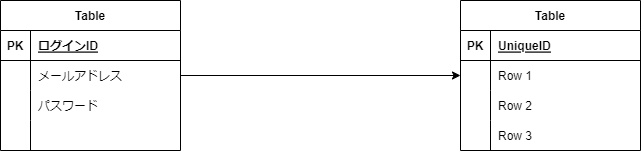

The diagram above was exported from draw.io. Its source (the exported page's mxGraphModel, read from the mxfile embedded in the PNG):
<mxGraphModel dx="1130" dy="779" grid="1" gridSize="10" guides="1" tooltips="1" connect="1" arrows="1" fold="1" page="1" pageScale="1" pageWidth="827" pageHeight="1169" math="0" shadow="0">
  <root>
    <mxCell id="0" />
    <mxCell id="1" parent="0" />
    <mxCell id="2" value="Table" style="shape=table;startSize=30;container=1;collapsible=1;childLayout=tableLayout;fixedRows=1;rowLines=0;fontStyle=1;align=center;resizeLast=1;fontFamily=Helvetica;" parent="1" vertex="1">
      <mxGeometry x="40" y="160" width="180" height="150" as="geometry">
        <mxRectangle x="40" y="160" width="70" height="30" as="alternateBounds" />
      </mxGeometry>
    </mxCell>
    <mxCell id="3" value="" style="shape=tableRow;horizontal=0;startSize=0;swimlaneHead=0;swimlaneBody=0;fillColor=none;collapsible=0;dropTarget=0;points=[[0,0.5],[1,0.5]];portConstraint=eastwest;top=0;left=0;right=0;bottom=1;" parent="2" vertex="1">
      <mxGeometry y="30" width="180" height="30" as="geometry" />
    </mxCell>
    <mxCell id="4" value="PK" style="shape=partialRectangle;connectable=0;fillColor=none;top=0;left=0;bottom=0;right=0;fontStyle=1;overflow=hidden;" parent="3" vertex="1">
      <mxGeometry width="30" height="30" as="geometry">
        <mxRectangle width="30" height="30" as="alternateBounds" />
      </mxGeometry>
    </mxCell>
    <mxCell id="5" value="ログインID" style="shape=partialRectangle;connectable=0;fillColor=none;top=0;left=0;bottom=0;right=0;align=left;spacingLeft=6;fontStyle=5;overflow=hidden;" parent="3" vertex="1">
      <mxGeometry x="30" width="150" height="30" as="geometry">
        <mxRectangle width="150" height="30" as="alternateBounds" />
      </mxGeometry>
    </mxCell>
    <mxCell id="6" value="" style="shape=tableRow;horizontal=0;startSize=0;swimlaneHead=0;swimlaneBody=0;fillColor=none;collapsible=0;dropTarget=0;points=[[0,0.5],[1,0.5]];portConstraint=eastwest;top=0;left=0;right=0;bottom=0;" parent="2" vertex="1">
      <mxGeometry y="60" width="180" height="30" as="geometry" />
    </mxCell>
    <mxCell id="7" value="" style="shape=partialRectangle;connectable=0;fillColor=none;top=0;left=0;bottom=0;right=0;editable=1;overflow=hidden;" parent="6" vertex="1">
      <mxGeometry width="30" height="30" as="geometry">
        <mxRectangle width="30" height="30" as="alternateBounds" />
      </mxGeometry>
    </mxCell>
    <mxCell id="8" value="メールアドレス" style="shape=partialRectangle;connectable=0;fillColor=none;top=0;left=0;bottom=0;right=0;align=left;spacingLeft=6;overflow=hidden;" parent="6" vertex="1">
      <mxGeometry x="30" width="150" height="30" as="geometry">
        <mxRectangle width="150" height="30" as="alternateBounds" />
      </mxGeometry>
    </mxCell>
    <mxCell id="9" value="" style="shape=tableRow;horizontal=0;startSize=0;swimlaneHead=0;swimlaneBody=0;fillColor=none;collapsible=0;dropTarget=0;points=[[0,0.5],[1,0.5]];portConstraint=eastwest;top=0;left=0;right=0;bottom=0;" parent="2" vertex="1">
      <mxGeometry y="90" width="180" height="30" as="geometry" />
    </mxCell>
    <mxCell id="10" value="" style="shape=partialRectangle;connectable=0;fillColor=none;top=0;left=0;bottom=0;right=0;editable=1;overflow=hidden;" parent="9" vertex="1">
      <mxGeometry width="30" height="30" as="geometry">
        <mxRectangle width="30" height="30" as="alternateBounds" />
      </mxGeometry>
    </mxCell>
    <mxCell id="11" value="パスワード" style="shape=partialRectangle;connectable=0;fillColor=none;top=0;left=0;bottom=0;right=0;align=left;spacingLeft=6;overflow=hidden;" parent="9" vertex="1">
      <mxGeometry x="30" width="150" height="30" as="geometry">
        <mxRectangle width="150" height="30" as="alternateBounds" />
      </mxGeometry>
    </mxCell>
    <mxCell id="12" value="" style="shape=tableRow;horizontal=0;startSize=0;swimlaneHead=0;swimlaneBody=0;fillColor=none;collapsible=0;dropTarget=0;points=[[0,0.5],[1,0.5]];portConstraint=eastwest;top=0;left=0;right=0;bottom=0;" parent="2" vertex="1">
      <mxGeometry y="120" width="180" height="30" as="geometry" />
    </mxCell>
    <mxCell id="13" value="" style="shape=partialRectangle;connectable=0;fillColor=none;top=0;left=0;bottom=0;right=0;editable=1;overflow=hidden;" parent="12" vertex="1">
      <mxGeometry width="30" height="30" as="geometry">
        <mxRectangle width="30" height="30" as="alternateBounds" />
      </mxGeometry>
    </mxCell>
    <mxCell id="14" value="" style="shape=partialRectangle;connectable=0;fillColor=none;top=0;left=0;bottom=0;right=0;align=left;spacingLeft=6;overflow=hidden;" parent="12" vertex="1">
      <mxGeometry x="30" width="150" height="30" as="geometry">
        <mxRectangle width="150" height="30" as="alternateBounds" />
      </mxGeometry>
    </mxCell>
    <mxCell id="28" value="Table" style="shape=table;startSize=30;container=1;collapsible=1;childLayout=tableLayout;fixedRows=1;rowLines=0;fontStyle=1;align=center;resizeLast=1;" parent="1" vertex="1">
      <mxGeometry x="500" y="160" width="180" height="150" as="geometry" />
    </mxCell>
    <mxCell id="29" value="" style="shape=tableRow;horizontal=0;startSize=0;swimlaneHead=0;swimlaneBody=0;fillColor=none;collapsible=0;dropTarget=0;points=[[0,0.5],[1,0.5]];portConstraint=eastwest;top=0;left=0;right=0;bottom=1;" parent="28" vertex="1">
      <mxGeometry y="30" width="180" height="30" as="geometry" />
    </mxCell>
    <mxCell id="30" value="PK" style="shape=partialRectangle;connectable=0;fillColor=none;top=0;left=0;bottom=0;right=0;fontStyle=1;overflow=hidden;" parent="29" vertex="1">
      <mxGeometry width="30" height="30" as="geometry">
        <mxRectangle width="30" height="30" as="alternateBounds" />
      </mxGeometry>
    </mxCell>
    <mxCell id="31" value="UniqueID" style="shape=partialRectangle;connectable=0;fillColor=none;top=0;left=0;bottom=0;right=0;align=left;spacingLeft=6;fontStyle=5;overflow=hidden;" parent="29" vertex="1">
      <mxGeometry x="30" width="150" height="30" as="geometry">
        <mxRectangle width="150" height="30" as="alternateBounds" />
      </mxGeometry>
    </mxCell>
    <mxCell id="32" value="" style="shape=tableRow;horizontal=0;startSize=0;swimlaneHead=0;swimlaneBody=0;fillColor=none;collapsible=0;dropTarget=0;points=[[0,0.5],[1,0.5]];portConstraint=eastwest;top=0;left=0;right=0;bottom=0;" parent="28" vertex="1">
      <mxGeometry y="60" width="180" height="30" as="geometry" />
    </mxCell>
    <mxCell id="33" value="" style="shape=partialRectangle;connectable=0;fillColor=none;top=0;left=0;bottom=0;right=0;editable=1;overflow=hidden;" parent="32" vertex="1">
      <mxGeometry width="30" height="30" as="geometry">
        <mxRectangle width="30" height="30" as="alternateBounds" />
      </mxGeometry>
    </mxCell>
    <mxCell id="34" value="Row 1" style="shape=partialRectangle;connectable=0;fillColor=none;top=0;left=0;bottom=0;right=0;align=left;spacingLeft=6;overflow=hidden;" parent="32" vertex="1">
      <mxGeometry x="30" width="150" height="30" as="geometry">
        <mxRectangle width="150" height="30" as="alternateBounds" />
      </mxGeometry>
    </mxCell>
    <mxCell id="35" value="" style="shape=tableRow;horizontal=0;startSize=0;swimlaneHead=0;swimlaneBody=0;fillColor=none;collapsible=0;dropTarget=0;points=[[0,0.5],[1,0.5]];portConstraint=eastwest;top=0;left=0;right=0;bottom=0;" parent="28" vertex="1">
      <mxGeometry y="90" width="180" height="30" as="geometry" />
    </mxCell>
    <mxCell id="36" value="" style="shape=partialRectangle;connectable=0;fillColor=none;top=0;left=0;bottom=0;right=0;editable=1;overflow=hidden;" parent="35" vertex="1">
      <mxGeometry width="30" height="30" as="geometry">
        <mxRectangle width="30" height="30" as="alternateBounds" />
      </mxGeometry>
    </mxCell>
    <mxCell id="37" value="Row 2" style="shape=partialRectangle;connectable=0;fillColor=none;top=0;left=0;bottom=0;right=0;align=left;spacingLeft=6;overflow=hidden;" parent="35" vertex="1">
      <mxGeometry x="30" width="150" height="30" as="geometry">
        <mxRectangle width="150" height="30" as="alternateBounds" />
      </mxGeometry>
    </mxCell>
    <mxCell id="38" value="" style="shape=tableRow;horizontal=0;startSize=0;swimlaneHead=0;swimlaneBody=0;fillColor=none;collapsible=0;dropTarget=0;points=[[0,0.5],[1,0.5]];portConstraint=eastwest;top=0;left=0;right=0;bottom=0;" parent="28" vertex="1">
      <mxGeometry y="120" width="180" height="30" as="geometry" />
    </mxCell>
    <mxCell id="39" value="" style="shape=partialRectangle;connectable=0;fillColor=none;top=0;left=0;bottom=0;right=0;editable=1;overflow=hidden;" parent="38" vertex="1">
      <mxGeometry width="30" height="30" as="geometry">
        <mxRectangle width="30" height="30" as="alternateBounds" />
      </mxGeometry>
    </mxCell>
    <mxCell id="40" value="Row 3" style="shape=partialRectangle;connectable=0;fillColor=none;top=0;left=0;bottom=0;right=0;align=left;spacingLeft=6;overflow=hidden;" parent="38" vertex="1">
      <mxGeometry x="30" width="150" height="30" as="geometry">
        <mxRectangle width="150" height="30" as="alternateBounds" />
      </mxGeometry>
    </mxCell>
    <mxCell id="41" style="edgeStyle=none;html=1;exitX=1;exitY=0.5;exitDx=0;exitDy=0;entryX=0;entryY=0.5;entryDx=0;entryDy=0;" parent="1" source="6" target="32" edge="1">
      <mxGeometry relative="1" as="geometry" />
    </mxCell>
  </root>
</mxGraphModel>